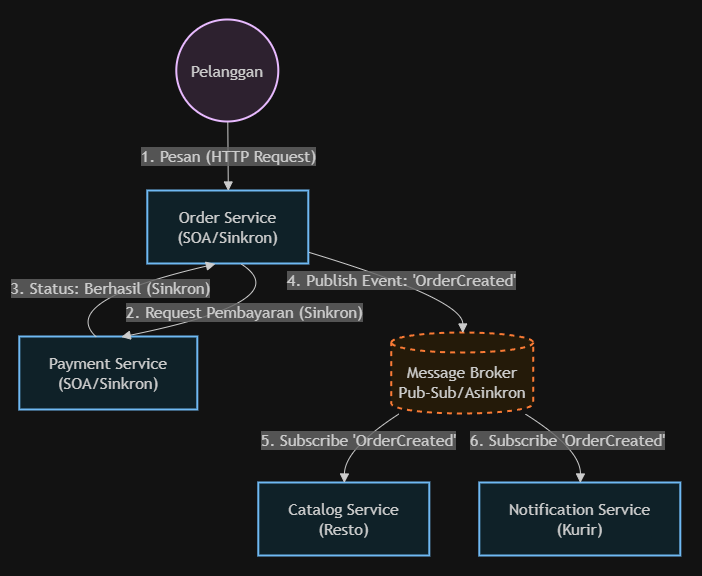

The diagram above was exported from draw.io. Its source (the exported page's mxGraphModel, read from the mxfile embedded in the PNG):
<mxGraphModel dx="1471" dy="837" grid="1" gridSize="10" guides="1" tooltips="1" connect="1" arrows="1" fold="1" page="1" pageScale="1" pageWidth="850" pageHeight="1100" math="0" shadow="0">
  <root>
    <mxCell id="0" />
    <mxCell id="1" parent="0" />
    <UserObject label="" mermaidData="{&#10;  &quot;data&quot;: &quot;graph TD\n    %% Aktor\n    Customer((Pelanggan))\n\n    %% Komponen Utama\n    OrderSvc[Order Service&lt;br/&gt;(SOA/Sinkron)]\n    PaymentSvc[Payment Service&lt;br/&gt;(SOA/Sinkron)]\n    Broker[(Message Broker&lt;br/&gt;Pub-Sub/Asinkron)]\n    \n    %% Komponen Penerima Event (Subscriber)\n    CatalogSvc[Catalog Service&lt;br/&gt;(Resto)]\n    CourierNotifSvc[Notification Service&lt;br/&gt;(Kurir)]\n\n    %% Alur Sinkron (SOA)\n    Customer --&gt;|1. Pesan (HTTP Request)| OrderSvc\n    OrderSvc --&gt;|2. Request Pembayaran (Sinkron)| PaymentSvc\n    PaymentSvc --&gt;|3. Status: Berhasil (Sinkron)| OrderSvc\n\n    %% Alur Asinkron (Pub-Sub)\n    OrderSvc --&gt;|4. Publish Event: 'OrderCreated'| Broker\n    \n    %% Subsriber\n    Broker --&gt;|5. Subscribe 'OrderCreated'| CatalogSvc\n    Broker --&gt;|6. Subscribe 'OrderCreated'| CourierNotifSvc\n    \n    %% Styling\n    classDef service fill:#e1f5fe,stroke:#01579b,stroke-width:2px;\n    classDef broker fill:#fff3e0,stroke:#e65100,stroke-width:2px,stroke-dasharray: 5 5;\n    classDef actor fill:#f3e5f5,stroke:#4a148c,stroke-width:2px;\n    \n    class OrderSvc,PaymentSvc,CatalogSvc,CourierNotifSvc service;\n    class Broker broker;\n    class Customer actor;&quot;,&#10;  &quot;config&quot;: null&#10;}" id="b4NxTEeyorAkXmDJUOAW-1">
      <mxCell connectable="0" parent="1" style="group;transparentBounds=1;editIcon=1;lockedGroup=0;groupPadding=20;" vertex="1">
        <mxGeometry as="geometry" />
      </mxCell>
    </UserObject>
    <UserObject label="Pelanggan" mermaidId="n:Customer" mermaidBaseStyle="ellipse;html=1;aspect=fixed;strokeWidth=2;whiteSpace=wrap;fillColor=#f3e5f5;strokeColor=#4a148c;fontColor=light-dark(#333333,#cccccc);fontFamily=Trebuchet MS,Verdana,Arial,sans-serif;fontSize=16;" mermaidBaseValue="Pelanggan" id="b4NxTEeyorAkXmDJUOAW-2">
      <mxCell parent="b4NxTEeyorAkXmDJUOAW-1" style="ellipse;html=1;aspect=fixed;strokeWidth=2;whiteSpace=wrap;fillColor=#f3e5f5;strokeColor=#4a148c;fontColor=light-dark(#333333,#cccccc);fontFamily=Trebuchet MS,Verdana,Arial,sans-serif;fontSize=16;" vertex="1">
        <mxGeometry height="102" width="102" x="197" y="40" as="geometry" />
      </mxCell>
    </UserObject>
    <UserObject label="Order Service&#10;(SOA/Sinkron)" mermaidId="n:OrderSvc" mermaidBaseStyle="html=1;whiteSpace=wrap;strokeWidth=2;fillColor=#e1f5fe;strokeColor=#01579b;fontColor=light-dark(#333333,#cccccc);fontFamily=Trebuchet MS,Verdana,Arial,sans-serif;fontSize=16;" mermaidBaseValue="Order Service&#10;(SOA/Sinkron)" id="b4NxTEeyorAkXmDJUOAW-3">
      <mxCell parent="b4NxTEeyorAkXmDJUOAW-1" style="html=1;whiteSpace=wrap;strokeWidth=2;fillColor=#e1f5fe;strokeColor=#01579b;fontColor=light-dark(#333333,#cccccc);fontFamily=Trebuchet MS,Verdana,Arial,sans-serif;fontSize=16;" vertex="1">
        <mxGeometry height="73" width="161" x="168" y="211" as="geometry" />
      </mxCell>
    </UserObject>
    <UserObject label="Payment Service&#10;(SOA/Sinkron)" mermaidId="n:PaymentSvc" mermaidBaseStyle="html=1;whiteSpace=wrap;strokeWidth=2;fillColor=#e1f5fe;strokeColor=#01579b;fontColor=light-dark(#333333,#cccccc);fontFamily=Trebuchet MS,Verdana,Arial,sans-serif;fontSize=16;" mermaidBaseValue="Payment Service&#10;(SOA/Sinkron)" id="b4NxTEeyorAkXmDJUOAW-4">
      <mxCell parent="b4NxTEeyorAkXmDJUOAW-1" style="html=1;whiteSpace=wrap;strokeWidth=2;fillColor=#e1f5fe;strokeColor=#01579b;fontColor=light-dark(#333333,#cccccc);fontFamily=Trebuchet MS,Verdana,Arial,sans-serif;fontSize=16;" vertex="1">
        <mxGeometry height="73" width="178" x="40" y="357" as="geometry" />
      </mxCell>
    </UserObject>
    <UserObject label="Message Broker&#10;Pub-Sub/Asinkron" mermaidId="n:Broker" mermaidBaseStyle="html=1;shape=cylinder3;boundedLbl=1;backgroundOutline=1;size=10;strokeWidth=2;whiteSpace=wrap;fillColor=#fff3e0;strokeColor=#e65100;fontColor=light-dark(#333333,#cccccc);fontFamily=Trebuchet MS,Verdana,Arial,sans-serif;fontSize=16;dashed=1;dashPattern=5 5;fixDash=1;" mermaidBaseValue="Message Broker&#10;Pub-Sub/Asinkron" id="b4NxTEeyorAkXmDJUOAW-5">
      <mxCell parent="b4NxTEeyorAkXmDJUOAW-1" style="html=1;shape=cylinder3;boundedLbl=1;backgroundOutline=1;size=10;strokeWidth=2;whiteSpace=wrap;fillColor=#fff3e0;strokeColor=#e65100;fontColor=light-dark(#333333,#cccccc);fontFamily=Trebuchet MS,Verdana,Arial,sans-serif;fontSize=16;dashed=1;dashPattern=5 5;fixDash=1;" vertex="1">
        <mxGeometry height="81" width="142" x="412" y="353" as="geometry" />
      </mxCell>
    </UserObject>
    <UserObject label="Catalog Service&#10;(Resto)" mermaidId="n:CatalogSvc" mermaidBaseStyle="html=1;whiteSpace=wrap;strokeWidth=2;fillColor=#e1f5fe;strokeColor=#01579b;fontColor=light-dark(#333333,#cccccc);fontFamily=Trebuchet MS,Verdana,Arial,sans-serif;fontSize=16;" mermaidBaseValue="Catalog Service&#10;(Resto)" id="b4NxTEeyorAkXmDJUOAW-6">
      <mxCell parent="b4NxTEeyorAkXmDJUOAW-1" style="html=1;whiteSpace=wrap;strokeWidth=2;fillColor=#e1f5fe;strokeColor=#01579b;fontColor=light-dark(#333333,#cccccc);fontFamily=Trebuchet MS,Verdana,Arial,sans-serif;fontSize=16;" vertex="1">
        <mxGeometry height="73" width="171" x="279" y="503" as="geometry" />
      </mxCell>
    </UserObject>
    <UserObject label="Notification Service&#10;(Kurir)" mermaidId="n:CourierNotifSvc" mermaidBaseStyle="html=1;whiteSpace=wrap;strokeWidth=2;fillColor=#e1f5fe;strokeColor=#01579b;fontColor=light-dark(#333333,#cccccc);fontFamily=Trebuchet MS,Verdana,Arial,sans-serif;fontSize=16;" mermaidBaseValue="Notification Service&#10;(Kurir)" id="b4NxTEeyorAkXmDJUOAW-7">
      <mxCell parent="b4NxTEeyorAkXmDJUOAW-1" style="html=1;whiteSpace=wrap;strokeWidth=2;fillColor=#e1f5fe;strokeColor=#01579b;fontColor=light-dark(#333333,#cccccc);fontFamily=Trebuchet MS,Verdana,Arial,sans-serif;fontSize=16;" vertex="1">
        <mxGeometry height="73" width="201" x="500" y="503" as="geometry" />
      </mxCell>
    </UserObject>
    <UserObject label="1. Pesan (HTTP Request)" mermaidId="e:Customer-&gt;OrderSvc#0" mermaidBaseStyle="curved=1;startArrow=none;endArrow=block;endSize=7;strokeColor=light-dark(#333333,#cccccc);html=1;fontSize=16;labelBackgroundColor=light-dark(#E8E8E88D,#2a2a2a8D);fontFamily=Trebuchet MS,Verdana,Arial,sans-serif;fontColor=light-dark(#333333,#cccccc);exitX=0.5;exitY=1;entryX=0.5;entryY=0;" mermaidBaseValue="1. Pesan (HTTP Request)" id="b4NxTEeyorAkXmDJUOAW-8">
      <mxCell edge="1" parent="b4NxTEeyorAkXmDJUOAW-1" source="b4NxTEeyorAkXmDJUOAW-2" style="curved=1;startArrow=none;endArrow=block;endSize=7;strokeColor=light-dark(#333333,#cccccc);html=1;fontSize=16;labelBackgroundColor=light-dark(#E8E8E88D,#2a2a2a8D);fontFamily=Trebuchet MS,Verdana,Arial,sans-serif;fontColor=light-dark(#333333,#cccccc);exitX=0.5;exitY=1;entryX=0.5;entryY=0;rounded=0;" target="b4NxTEeyorAkXmDJUOAW-3">
        <mxGeometry relative="1" as="geometry">
          <Array as="points" />
        </mxGeometry>
      </mxCell>
    </UserObject>
    <UserObject label="2. Request Pembayaran (Sinkron)" mermaidId="e:OrderSvc-&gt;PaymentSvc#0" mermaidBaseStyle="curved=1;startArrow=none;endArrow=block;endSize=7;strokeColor=light-dark(#333333,#cccccc);html=1;fontSize=16;labelBackgroundColor=light-dark(#E8E8E88D,#2a2a2a8D);fontFamily=Trebuchet MS,Verdana,Arial,sans-serif;fontColor=light-dark(#333333,#cccccc);exitX=0.5807453416149069;exitY=1;exitDx=0;exitDy=0;entryX=0.5730337078651685;entryY=0;entryDx=0;entryDy=0;curved=1;exitX=0.58;exitY=1;entryX=0.57;entryY=0;" mermaidBaseValue="2. Request Pembayaran (Sinkron)" id="b4NxTEeyorAkXmDJUOAW-9">
      <mxCell edge="1" parent="b4NxTEeyorAkXmDJUOAW-1" source="b4NxTEeyorAkXmDJUOAW-3" style="curved=1;startArrow=none;endArrow=block;endSize=7;strokeColor=light-dark(#333333,#cccccc);html=1;fontSize=16;labelBackgroundColor=light-dark(#E8E8E88D,#2a2a2a8D);fontFamily=Trebuchet MS,Verdana,Arial,sans-serif;fontColor=light-dark(#333333,#cccccc);exitX=0.58;exitY=1;exitDx=0;exitDy=0;entryX=0.57;entryY=0;entryDx=0;entryDy=0;rounded=0;" target="b4NxTEeyorAkXmDJUOAW-4">
        <mxGeometry relative="1" as="geometry">
          <mxPoint as="offset" />
          <Array as="points">
            <mxPoint x="319" y="321" />
          </Array>
        </mxGeometry>
      </mxCell>
    </UserObject>
    <UserObject label="3. Status: Berhasil (Sinkron)" mermaidId="e:PaymentSvc-&gt;OrderSvc#0" mermaidBaseStyle="curved=1;startArrow=none;endArrow=block;endSize=7;strokeColor=light-dark(#333333,#cccccc);html=1;fontSize=16;labelBackgroundColor=light-dark(#E8E8E88D,#2a2a2a8D);fontFamily=Trebuchet MS,Verdana,Arial,sans-serif;fontColor=light-dark(#333333,#cccccc);exitX=0.42696629213483145;exitY=0;exitDx=0;exitDy=0;entryX=0.4192546583850932;entryY=1;entryDx=0;entryDy=0;curved=1;exitX=0.43;exitY=0;entryX=0.42;entryY=1;" mermaidBaseValue="3. Status: Berhasil (Sinkron)" id="b4NxTEeyorAkXmDJUOAW-10">
      <mxCell edge="1" parent="b4NxTEeyorAkXmDJUOAW-1" source="b4NxTEeyorAkXmDJUOAW-4" style="curved=1;startArrow=none;endArrow=block;endSize=7;strokeColor=light-dark(#333333,#cccccc);html=1;fontSize=16;labelBackgroundColor=light-dark(#E8E8E88D,#2a2a2a8D);fontFamily=Trebuchet MS,Verdana,Arial,sans-serif;fontColor=light-dark(#333333,#cccccc);exitX=0.43;exitY=0;exitDx=0;exitDy=0;entryX=0.42;entryY=1;entryDx=0;entryDy=0;rounded=0;" target="b4NxTEeyorAkXmDJUOAW-3">
        <mxGeometry relative="1" as="geometry">
          <mxPoint as="offset" />
          <Array as="points">
            <mxPoint x="77" y="321" />
          </Array>
        </mxGeometry>
      </mxCell>
    </UserObject>
    <UserObject label="4. Publish Event: 'OrderCreated'" mermaidId="e:OrderSvc-&gt;Broker#0" mermaidBaseStyle="curved=1;startArrow=none;endArrow=block;endSize=7;strokeColor=light-dark(#333333,#cccccc);html=1;fontSize=16;labelBackgroundColor=light-dark(#E8E8E88D,#2a2a2a8D);fontFamily=Trebuchet MS,Verdana,Arial,sans-serif;fontColor=light-dark(#333333,#cccccc);exitX=1;exitY=0.84;entryX=0.5;entryY=0;" mermaidBaseValue="4. Publish Event: 'OrderCreated'" id="b4NxTEeyorAkXmDJUOAW-11">
      <mxCell edge="1" parent="b4NxTEeyorAkXmDJUOAW-1" source="b4NxTEeyorAkXmDJUOAW-3" style="curved=1;startArrow=none;endArrow=block;endSize=7;strokeColor=light-dark(#333333,#cccccc);html=1;fontSize=16;labelBackgroundColor=light-dark(#E8E8E88D,#2a2a2a8D);fontFamily=Trebuchet MS,Verdana,Arial,sans-serif;fontColor=light-dark(#333333,#cccccc);exitX=1;exitY=0.84;entryX=0.5;entryY=0;rounded=0;" target="b4NxTEeyorAkXmDJUOAW-5">
        <mxGeometry relative="1" as="geometry">
          <Array as="points">
            <mxPoint x="483" y="319" />
          </Array>
        </mxGeometry>
      </mxCell>
    </UserObject>
    <UserObject label="5. Subscribe 'OrderCreated'" mermaidId="e:Broker-&gt;CatalogSvc#0" mermaidBaseStyle="curved=1;startArrow=none;endArrow=block;endSize=7;strokeColor=light-dark(#333333,#cccccc);html=1;fontSize=16;labelBackgroundColor=light-dark(#E8E8E88D,#2a2a2a8D);fontFamily=Trebuchet MS,Verdana,Arial,sans-serif;fontColor=light-dark(#333333,#cccccc);exitX=0.05;exitY=1;entryX=0.5;entryY=0;" mermaidBaseValue="5. Subscribe 'OrderCreated'" id="b4NxTEeyorAkXmDJUOAW-12">
      <mxCell edge="1" parent="b4NxTEeyorAkXmDJUOAW-1" source="b4NxTEeyorAkXmDJUOAW-5" style="curved=1;startArrow=none;endArrow=block;endSize=7;strokeColor=light-dark(#333333,#cccccc);html=1;fontSize=16;labelBackgroundColor=light-dark(#E8E8E88D,#2a2a2a8D);fontFamily=Trebuchet MS,Verdana,Arial,sans-serif;fontColor=light-dark(#333333,#cccccc);exitX=0.05;exitY=1;entryX=0.5;entryY=0;rounded=0;" target="b4NxTEeyorAkXmDJUOAW-6">
        <mxGeometry relative="1" as="geometry">
          <Array as="points">
            <mxPoint x="365" y="469" />
          </Array>
        </mxGeometry>
      </mxCell>
    </UserObject>
    <UserObject label="6. Subscribe 'OrderCreated'" mermaidId="e:Broker-&gt;CourierNotifSvc#0" mermaidBaseStyle="curved=1;startArrow=none;endArrow=block;endSize=7;strokeColor=light-dark(#333333,#cccccc);html=1;fontSize=16;labelBackgroundColor=light-dark(#E8E8E88D,#2a2a2a8D);fontFamily=Trebuchet MS,Verdana,Arial,sans-serif;fontColor=light-dark(#333333,#cccccc);exitX=0.94;exitY=1;entryX=0.5;entryY=0;" mermaidBaseValue="6. Subscribe 'OrderCreated'" id="b4NxTEeyorAkXmDJUOAW-13">
      <mxCell edge="1" parent="b4NxTEeyorAkXmDJUOAW-1" source="b4NxTEeyorAkXmDJUOAW-5" style="curved=1;startArrow=none;endArrow=block;endSize=7;strokeColor=light-dark(#333333,#cccccc);html=1;fontSize=16;labelBackgroundColor=light-dark(#E8E8E88D,#2a2a2a8D);fontFamily=Trebuchet MS,Verdana,Arial,sans-serif;fontColor=light-dark(#333333,#cccccc);exitX=0.94;exitY=1;entryX=0.5;entryY=0;rounded=0;" target="b4NxTEeyorAkXmDJUOAW-7">
        <mxGeometry relative="1" as="geometry">
          <Array as="points">
            <mxPoint x="601" y="469" />
          </Array>
        </mxGeometry>
      </mxCell>
    </UserObject>
  </root>
</mxGraphModel>